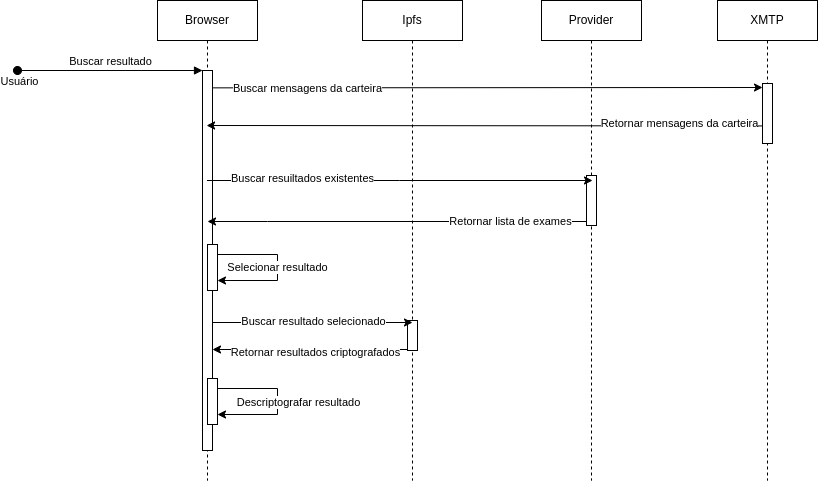

The diagram above was exported from draw.io. Its source (the exported page's mxGraphModel, read from the mxfile embedded in the PNG):
<mxGraphModel dx="1426" dy="819" grid="1" gridSize="10" guides="1" tooltips="1" connect="1" arrows="1" fold="1" page="1" pageScale="1" pageWidth="850" pageHeight="1100" math="0" shadow="0">
  <root>
    <mxCell id="0" />
    <mxCell id="1" parent="0" />
    <mxCell id="aM9ryv3xv72pqoxQDRHE-1" value="Browser" style="shape=umlLifeline;perimeter=lifelinePerimeter;whiteSpace=wrap;html=1;container=0;dropTarget=0;collapsible=0;recursiveResize=0;outlineConnect=0;portConstraint=eastwest;newEdgeStyle={&quot;edgeStyle&quot;:&quot;elbowEdgeStyle&quot;,&quot;elbow&quot;:&quot;vertical&quot;,&quot;curved&quot;:0,&quot;rounded&quot;:0};" parent="1" vertex="1">
      <mxGeometry x="170" y="40" width="100" height="480" as="geometry" />
    </mxCell>
    <mxCell id="aM9ryv3xv72pqoxQDRHE-2" value="" style="html=1;points=[];perimeter=orthogonalPerimeter;outlineConnect=0;targetShapes=umlLifeline;portConstraint=eastwest;newEdgeStyle={&quot;edgeStyle&quot;:&quot;elbowEdgeStyle&quot;,&quot;elbow&quot;:&quot;vertical&quot;,&quot;curved&quot;:0,&quot;rounded&quot;:0};" parent="aM9ryv3xv72pqoxQDRHE-1" vertex="1">
      <mxGeometry x="45" y="70" width="10" height="380" as="geometry" />
    </mxCell>
    <mxCell id="aM9ryv3xv72pqoxQDRHE-3" value="Buscar resultado" style="html=1;verticalAlign=bottom;startArrow=oval;endArrow=block;startSize=8;edgeStyle=elbowEdgeStyle;elbow=vertical;curved=0;rounded=0;" parent="aM9ryv3xv72pqoxQDRHE-1" target="aM9ryv3xv72pqoxQDRHE-2" edge="1">
      <mxGeometry relative="1" as="geometry">
        <mxPoint x="-140" y="70" as="sourcePoint" />
      </mxGeometry>
    </mxCell>
    <mxCell id="kBQCNyWRHvaOLEYNArBa-3" value="Usuário" style="edgeLabel;html=1;align=center;verticalAlign=middle;resizable=0;points=[];" parent="aM9ryv3xv72pqoxQDRHE-3" vertex="1" connectable="0">
      <mxGeometry x="-0.9892" y="-4" relative="1" as="geometry">
        <mxPoint y="6" as="offset" />
      </mxGeometry>
    </mxCell>
    <mxCell id="kBQCNyWRHvaOLEYNArBa-7" value="" style="html=1;points=[];perimeter=orthogonalPerimeter;outlineConnect=0;targetShapes=umlLifeline;portConstraint=eastwest;newEdgeStyle={&quot;edgeStyle&quot;:&quot;elbowEdgeStyle&quot;,&quot;elbow&quot;:&quot;vertical&quot;,&quot;curved&quot;:0,&quot;rounded&quot;:0};" parent="aM9ryv3xv72pqoxQDRHE-1" vertex="1">
      <mxGeometry x="50" y="244" width="10" height="46" as="geometry" />
    </mxCell>
    <mxCell id="8libOodtfrZVcZjwkQQO-10" style="edgeStyle=elbowEdgeStyle;rounded=0;orthogonalLoop=1;jettySize=auto;html=1;elbow=horizontal;curved=0;" parent="aM9ryv3xv72pqoxQDRHE-1" source="kBQCNyWRHvaOLEYNArBa-7" target="kBQCNyWRHvaOLEYNArBa-7" edge="1">
      <mxGeometry relative="1" as="geometry">
        <mxPoint x="130" y="250" as="sourcePoint" />
        <mxPoint x="60" y="280" as="targetPoint" />
        <Array as="points">
          <mxPoint x="120" y="280" />
        </Array>
      </mxGeometry>
    </mxCell>
    <mxCell id="8libOodtfrZVcZjwkQQO-13" value="Selecionar resultado" style="edgeLabel;html=1;align=center;verticalAlign=middle;resizable=0;points=[];" parent="8libOodtfrZVcZjwkQQO-10" vertex="1" connectable="0">
      <mxGeometry x="-0.0117" y="-1" relative="1" as="geometry">
        <mxPoint as="offset" />
      </mxGeometry>
    </mxCell>
    <mxCell id="8libOodtfrZVcZjwkQQO-15" value="" style="html=1;points=[];perimeter=orthogonalPerimeter;outlineConnect=0;targetShapes=umlLifeline;portConstraint=eastwest;newEdgeStyle={&quot;edgeStyle&quot;:&quot;elbowEdgeStyle&quot;,&quot;elbow&quot;:&quot;vertical&quot;,&quot;curved&quot;:0,&quot;rounded&quot;:0};" parent="aM9ryv3xv72pqoxQDRHE-1" vertex="1">
      <mxGeometry x="50" y="378" width="10" height="46" as="geometry" />
    </mxCell>
    <mxCell id="8libOodtfrZVcZjwkQQO-16" style="edgeStyle=elbowEdgeStyle;rounded=0;orthogonalLoop=1;jettySize=auto;html=1;elbow=horizontal;curved=0;" parent="aM9ryv3xv72pqoxQDRHE-1" source="8libOodtfrZVcZjwkQQO-15" target="8libOodtfrZVcZjwkQQO-15" edge="1">
      <mxGeometry relative="1" as="geometry">
        <mxPoint x="130" y="384" as="sourcePoint" />
        <mxPoint x="60" y="414" as="targetPoint" />
        <Array as="points">
          <mxPoint x="120" y="414" />
        </Array>
      </mxGeometry>
    </mxCell>
    <mxCell id="8libOodtfrZVcZjwkQQO-17" value="Descriptografar resultado" style="edgeLabel;html=1;align=center;verticalAlign=middle;resizable=0;points=[];" parent="8libOodtfrZVcZjwkQQO-16" vertex="1" connectable="0">
      <mxGeometry x="-0.0117" y="-1" relative="1" as="geometry">
        <mxPoint x="21" y="1" as="offset" />
      </mxGeometry>
    </mxCell>
    <mxCell id="aM9ryv3xv72pqoxQDRHE-5" value="Ipfs" style="shape=umlLifeline;perimeter=lifelinePerimeter;whiteSpace=wrap;html=1;container=0;dropTarget=0;collapsible=0;recursiveResize=0;outlineConnect=0;portConstraint=eastwest;newEdgeStyle={&quot;edgeStyle&quot;:&quot;elbowEdgeStyle&quot;,&quot;elbow&quot;:&quot;vertical&quot;,&quot;curved&quot;:0,&quot;rounded&quot;:0};" parent="1" vertex="1">
      <mxGeometry x="375" y="40" width="100" height="480" as="geometry" />
    </mxCell>
    <mxCell id="aM9ryv3xv72pqoxQDRHE-6" value="" style="html=1;points=[];perimeter=orthogonalPerimeter;outlineConnect=0;targetShapes=umlLifeline;portConstraint=eastwest;newEdgeStyle={&quot;edgeStyle&quot;:&quot;elbowEdgeStyle&quot;,&quot;elbow&quot;:&quot;vertical&quot;,&quot;curved&quot;:0,&quot;rounded&quot;:0};" parent="aM9ryv3xv72pqoxQDRHE-5" vertex="1">
      <mxGeometry x="45" y="320" width="10" height="30" as="geometry" />
    </mxCell>
    <mxCell id="kBQCNyWRHvaOLEYNArBa-12" style="edgeStyle=elbowEdgeStyle;rounded=0;orthogonalLoop=1;jettySize=auto;html=1;elbow=vertical;curved=0;" parent="1" edge="1">
      <mxGeometry relative="1" as="geometry">
        <mxPoint x="225" y="362" as="sourcePoint" />
        <mxPoint x="425" y="362" as="targetPoint" />
      </mxGeometry>
    </mxCell>
    <mxCell id="8libOodtfrZVcZjwkQQO-7" value="Buscar resultado selecionado" style="edgeLabel;html=1;align=center;verticalAlign=middle;resizable=0;points=[];" parent="kBQCNyWRHvaOLEYNArBa-12" vertex="1" connectable="0">
      <mxGeometry x="-0.3357" y="-3" relative="1" as="geometry">
        <mxPoint x="34" y="-5" as="offset" />
      </mxGeometry>
    </mxCell>
    <mxCell id="kBQCNyWRHvaOLEYNArBa-14" style="edgeStyle=elbowEdgeStyle;rounded=0;orthogonalLoop=1;jettySize=auto;html=1;elbow=horizontal;curved=0;" parent="1" edge="1">
      <mxGeometry relative="1" as="geometry">
        <mxPoint x="420" y="389" as="sourcePoint" />
        <mxPoint x="225" y="389" as="targetPoint" />
      </mxGeometry>
    </mxCell>
    <mxCell id="8libOodtfrZVcZjwkQQO-14" value="Retornar resultados criptografados" style="edgeLabel;html=1;align=center;verticalAlign=middle;resizable=0;points=[];" parent="kBQCNyWRHvaOLEYNArBa-14" vertex="1" connectable="0">
      <mxGeometry x="-0.2513" y="2" relative="1" as="geometry">
        <mxPoint x="-20" as="offset" />
      </mxGeometry>
    </mxCell>
    <mxCell id="kBQCNyWRHvaOLEYNArBa-16" value="Provider" style="shape=umlLifeline;perimeter=lifelinePerimeter;whiteSpace=wrap;html=1;container=0;dropTarget=0;collapsible=0;recursiveResize=0;outlineConnect=0;portConstraint=eastwest;newEdgeStyle={&quot;edgeStyle&quot;:&quot;elbowEdgeStyle&quot;,&quot;elbow&quot;:&quot;vertical&quot;,&quot;curved&quot;:0,&quot;rounded&quot;:0};" parent="1" vertex="1">
      <mxGeometry x="554" y="40" width="100" height="480" as="geometry" />
    </mxCell>
    <mxCell id="kBQCNyWRHvaOLEYNArBa-17" value="" style="html=1;points=[];perimeter=orthogonalPerimeter;outlineConnect=0;targetShapes=umlLifeline;portConstraint=eastwest;newEdgeStyle={&quot;edgeStyle&quot;:&quot;elbowEdgeStyle&quot;,&quot;elbow&quot;:&quot;vertical&quot;,&quot;curved&quot;:0,&quot;rounded&quot;:0};" parent="kBQCNyWRHvaOLEYNArBa-16" vertex="1">
      <mxGeometry x="45" y="175" width="10" height="50" as="geometry" />
    </mxCell>
    <mxCell id="kBQCNyWRHvaOLEYNArBa-18" style="edgeStyle=elbowEdgeStyle;rounded=0;orthogonalLoop=1;jettySize=auto;html=1;elbow=vertical;curved=0;" parent="1" edge="1">
      <mxGeometry relative="1" as="geometry">
        <mxPoint x="219.5" y="220" as="sourcePoint" />
        <mxPoint x="605" y="220" as="targetPoint" />
      </mxGeometry>
    </mxCell>
    <mxCell id="8libOodtfrZVcZjwkQQO-5" value="Buscar resuiltados existentes" style="edgeLabel;html=1;align=center;verticalAlign=middle;resizable=0;points=[];" parent="kBQCNyWRHvaOLEYNArBa-18" vertex="1" connectable="0">
      <mxGeometry x="-0.7297" y="3" relative="1" as="geometry">
        <mxPoint x="43" as="offset" />
      </mxGeometry>
    </mxCell>
    <mxCell id="kBQCNyWRHvaOLEYNArBa-20" style="edgeStyle=elbowEdgeStyle;rounded=0;orthogonalLoop=1;jettySize=auto;html=1;elbow=vertical;curved=0;" parent="1" source="kBQCNyWRHvaOLEYNArBa-17" edge="1">
      <mxGeometry relative="1" as="geometry">
        <mxPoint x="635" y="260.66666666666674" as="sourcePoint" />
        <mxPoint x="220" y="261" as="targetPoint" />
        <Array as="points">
          <mxPoint x="280" y="261" />
        </Array>
      </mxGeometry>
    </mxCell>
    <mxCell id="8libOodtfrZVcZjwkQQO-6" value="Retornar lista de exames" style="edgeLabel;html=1;align=center;verticalAlign=middle;resizable=0;points=[];" parent="kBQCNyWRHvaOLEYNArBa-20" vertex="1" connectable="0">
      <mxGeometry x="-0.7482" y="-1" relative="1" as="geometry">
        <mxPoint x="-29" as="offset" />
      </mxGeometry>
    </mxCell>
    <mxCell id="kBQCNyWRHvaOLEYNArBa-22" value="XMTP" style="shape=umlLifeline;perimeter=lifelinePerimeter;whiteSpace=wrap;html=1;container=0;dropTarget=0;collapsible=0;recursiveResize=0;outlineConnect=0;portConstraint=eastwest;newEdgeStyle={&quot;edgeStyle&quot;:&quot;elbowEdgeStyle&quot;,&quot;elbow&quot;:&quot;vertical&quot;,&quot;curved&quot;:0,&quot;rounded&quot;:0};" parent="1" vertex="1">
      <mxGeometry x="730" y="40" width="100" height="480" as="geometry" />
    </mxCell>
    <mxCell id="kBQCNyWRHvaOLEYNArBa-24" value="" style="html=1;points=[];perimeter=orthogonalPerimeter;outlineConnect=0;targetShapes=umlLifeline;portConstraint=eastwest;newEdgeStyle={&quot;edgeStyle&quot;:&quot;elbowEdgeStyle&quot;,&quot;elbow&quot;:&quot;vertical&quot;,&quot;curved&quot;:0,&quot;rounded&quot;:0};" parent="kBQCNyWRHvaOLEYNArBa-22" vertex="1">
      <mxGeometry x="45" y="83" width="10" height="60" as="geometry" />
    </mxCell>
    <mxCell id="kBQCNyWRHvaOLEYNArBa-25" style="edgeStyle=elbowEdgeStyle;rounded=0;orthogonalLoop=1;jettySize=auto;html=1;elbow=vertical;curved=0;" parent="1" edge="1">
      <mxGeometry relative="1" as="geometry">
        <mxPoint x="225" y="127.35294117647072" as="sourcePoint" />
        <mxPoint x="775" y="127.35294117647072" as="targetPoint" />
      </mxGeometry>
    </mxCell>
    <mxCell id="8libOodtfrZVcZjwkQQO-2" value="Buscar mensagens da carteira" style="edgeLabel;html=1;align=center;verticalAlign=middle;resizable=0;points=[];" parent="kBQCNyWRHvaOLEYNArBa-25" vertex="1" connectable="0">
      <mxGeometry x="-0.7691" relative="1" as="geometry">
        <mxPoint x="31" as="offset" />
      </mxGeometry>
    </mxCell>
    <mxCell id="8libOodtfrZVcZjwkQQO-3" style="edgeStyle=elbowEdgeStyle;rounded=0;orthogonalLoop=1;jettySize=auto;html=1;elbow=vertical;curved=0;" parent="1" edge="1">
      <mxGeometry relative="1" as="geometry">
        <mxPoint x="775" y="165.42857142857156" as="sourcePoint" />
        <mxPoint x="219.07142857142844" y="165.42857142857156" as="targetPoint" />
      </mxGeometry>
    </mxCell>
    <mxCell id="8libOodtfrZVcZjwkQQO-4" value="Retornar mensagens da carteira" style="edgeLabel;html=1;align=center;verticalAlign=middle;resizable=0;points=[];" parent="8libOodtfrZVcZjwkQQO-3" vertex="1" connectable="0">
      <mxGeometry x="-0.6266" y="-3" relative="1" as="geometry">
        <mxPoint x="20" as="offset" />
      </mxGeometry>
    </mxCell>
  </root>
</mxGraphModel>